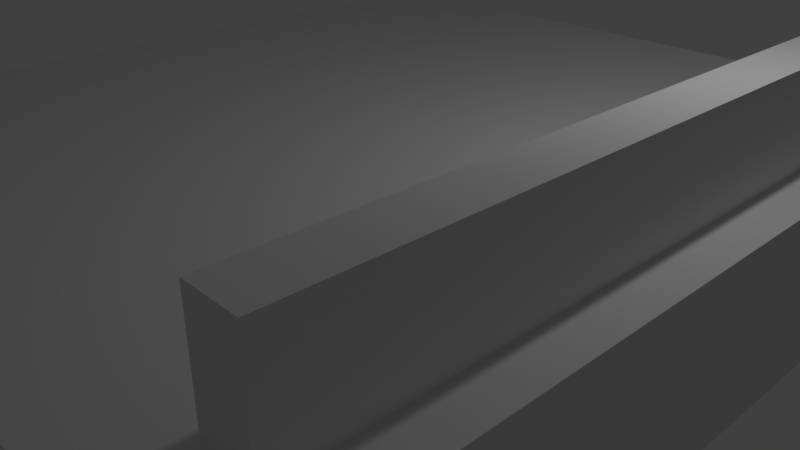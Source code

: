 # Source: data_center.blend  (saved by Blender 2.79.0; exported with 4.5.12 LTS)
import bpy
from mathutils import Matrix  # noqa: F401  (used for matrix-valued properties, if any)

bpy.ops.wm.read_factory_settings(use_empty=True)
scene = bpy.context.scene
scene.name = 'Scene'

# ---- collections
col_collection_1 = bpy.data.collections.new('Collection 1'); scene.collection.children.link(col_collection_1)

# ---- materials (node trees are filled in below, after node groups)
mat_material = bpy.data.materials.new('Material')
mat_material.alpha_threshold = 0.0
mat_material.use_transparent_shadow = False
mat_material.roughness = 0.5
mat_material.line_color = (0.0, 0.0, 0.0, 1.0)

# ---- material node trees

# ---- world
world_world = bpy.data.worlds.new('World'); scene.world = world_world
world_world.color = (0.05088, 0.05088, 0.05088)
world_world.use_sun_shadow = False
world_world.sun_shadow_jitter_overblur = 0.0
world_world.cycles.sampling_method = 'MANUAL'

# ---- cameras
cam_camera = bpy.data.cameras.new('Camera')
cam_camera.clip_end = 100.0
cam_camera.lens = 35.0
cam_camera.sensor_width = 32.0
cam_camera.sensor_height = 18.0
cam_camera.ortho_scale = 7.314
cam_camera.dof.focus_distance = 0.0
cam_camera.dof.aperture_fstop = 128.0

# ---- lights
light_lamp = bpy.data.lights.new('Lamp', 'POINT')
light_lamp.transmission_factor = 0.0
light_lamp.cutoff_distance = 30.0
light_lamp.energy = 100.0
light_lamp.shadow_buffer_clip_start = 1.001
light_lamp.shadow_soft_size = 0.1
light_lamp.shadow_maximum_resolution = 0.006
light_lamp.use_absolute_resolution = True

# ---- meshes
me_cube_001 = bpy.data.meshes.new('Cube.001')
me_cube_001.from_pydata([(-1.0, -1.0, -1.0), (-1.0, -1.0, 1.0), (-1.0, 1.0, -1.0), (-1.0, 1.0, 1.0), (1.0, -1.0, -1.0), (1.0, -1.0, 1.0), (1.0, 1.0, -1.0), (1.0, 1.0, 1.0)], [], [(0, 1, 3, 2), (2, 3, 7, 6), (6, 7, 5, 4), (4, 5, 1, 0), (2, 6, 4, 0), (7, 3, 1, 5)])
me_cube_001.use_remesh_preserve_volume = False
me_cube_001.use_remesh_preserve_attributes = False
me_cube_001.use_mirror_vertex_groups = False
me_cube_001.update()
me_cube = bpy.data.meshes.new('Cube')
me_cube.from_pydata([(1.0, 1.0, -1.0), (1.0, -1.0, -1.0), (-1.0, -1.0, -1.0), (-1.0, 1.0, -1.0), (1.0, 1.0, 1.0), (1.0, -1.0, 1.0), (-1.0, -1.0, 1.0), (-1.0, 1.0, 1.0)], [], [(0, 1, 2, 3), (4, 7, 6, 5), (0, 4, 5, 1), (1, 5, 6, 2), (2, 6, 7, 3), (4, 0, 3, 7)])
me_cube.materials.append(mat_material)
me_cube.use_remesh_preserve_volume = False
me_cube.use_remesh_preserve_attributes = False
me_cube.use_mirror_vertex_groups = False
me_cube.update()

# ---- objects
ob_cube_001 = bpy.data.objects.new('Cube.001', me_cube_001)
ob_cube = bpy.data.objects.new('Cube', me_cube)
ob_lamp = bpy.data.objects.new('Lamp', light_lamp)
ob_camera = bpy.data.objects.new('Camera', cam_camera)

# ---- transforms, parenting, visibility, modifiers, constraints
ob_cube_001.location = (4.013, 0.0, 2.026)
ob_cube_001.scale = (0.2784, 4.591, 1.0)
ob_cube_001.lineart.crease_threshold = 0.0
ob_cube.location = (0.0, 0.0, 0.867)
ob_cube.scale = (4.799, 5.442, 1.0)
ob_cube.lock_rotations_4d = False
ob_cube.empty_display_type = 'ARROWS'
ob_cube.lineart.crease_threshold = 0.0
ob_lamp.location = (4.076, 1.005, 5.904)
ob_lamp.rotation_euler = (0.6503, 0.05522, 1.866)
ob_lamp.lock_rotations_4d = False
ob_lamp.empty_display_type = 'ARROWS'
ob_lamp.color = (0.0, 0.0, 0.0, 0.0)
ob_lamp.lineart.crease_threshold = 0.0
ob_camera.location = (7.481, -6.508, 5.344)
ob_camera.rotation_euler = (1.109, 0.0, 0.8149)
ob_camera.lock_rotations_4d = False
ob_camera.empty_display_type = 'ARROWS'
ob_camera.color = (0.0, 0.0, 0.0, 0.0)
ob_camera.display_type = 'WIRE'
ob_camera.lineart.crease_threshold = 0.0

# ---- collection membership
col_collection_1.objects.link(ob_cube_001)
col_collection_1.objects.link(ob_cube)
col_collection_1.objects.link(ob_lamp)
col_collection_1.objects.link(ob_camera)

# ---- scene / render settings (as saved in the file)
scene.camera = ob_camera
scene.frame_start = 1; scene.frame_end = 250; scene.frame_set(1)
scene.render.engine = 'BLENDER_EEVEE_NEXT'
scene.render.resolution_percentage = 50
scene.render.dither_intensity = 0.0
scene.cycles.use_denoising = False
scene.cycles.samples = 128
scene.cycles.sampling_pattern = 'TABULATED_SOBOL'
scene.cycles.use_adaptive_sampling = False
scene.cycles.use_light_tree = False
scene.cycles.blur_glossy = 0.0
scene.cycles.sample_clamp_indirect = 0.0
scene.view_settings.view_transform = 'Standard'
bpy.context.view_layer.update()
